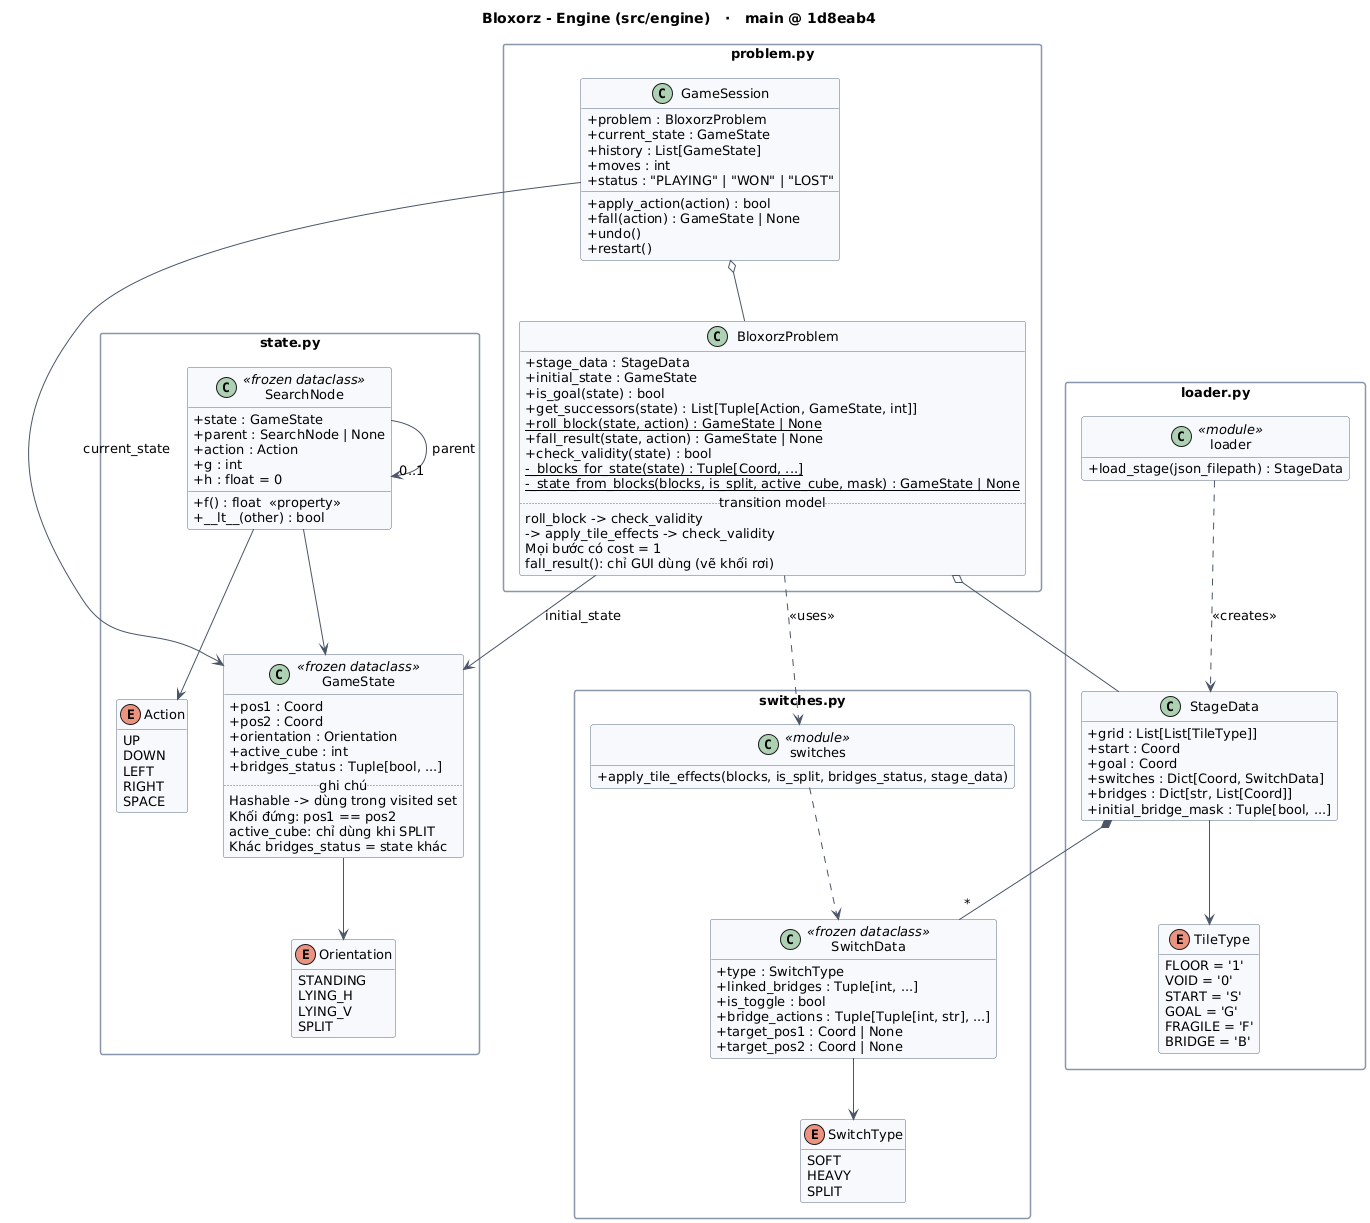

The diagram above was rendered by PlantUML. Its source (embedded in the PNG):
@startuml 1_engine
!include style.iuml
title Bloxorz - Engine (src/engine)   ·   main @ 1d8eab4

package "state.py" {
  enum Orientation {
    STANDING
    LYING_H
    LYING_V
    SPLIT
  }
  enum Action {
    UP
    DOWN
    LEFT
    RIGHT
    SPACE
  }
  class GameState <<frozen dataclass>> {
    {field} + pos1 : Coord
    {field} + pos2 : Coord
    {field} + orientation : Orientation
    {field} + active_cube : int
    {field} + bridges_status : Tuple[bool, ...]
    .. ghi chú ..
    {field} Hashable -> dùng trong visited set
    {field} Khối đứng: pos1 == pos2
    {field} active_cube: chỉ dùng khi SPLIT
    {field} Khác bridges_status = state khác
  }
  class SearchNode <<frozen dataclass>> {
    {field} + state : GameState
    {field} + parent : SearchNode | None
    {field} + action : Action
    {field} + g : int
    {field} + h : float = 0
    + f() : float  <<property>>
    + __lt__(other) : bool
  }
}

package "loader.py" {
  enum TileType {
    FLOOR = '1'
    VOID = '0'
    START = 'S'
    GOAL = 'G'
    FRAGILE = 'F'
    BRIDGE = 'B'
  }
  class StageData {
    {field} + grid : List[List[TileType]]
    {field} + start : Coord
    {field} + goal : Coord
    {field} + switches : Dict[Coord, SwitchData]
    {field} + bridges : Dict[str, List[Coord]]
    {field} + initial_bridge_mask : Tuple[bool, ...]
  }
  class loader <<module>> {
    + load_stage(json_filepath) : StageData
  }
}

package "switches.py" {
  enum SwitchType {
    SOFT
    HEAVY
    SPLIT
  }
  class SwitchData <<frozen dataclass>> {
    {field} + type : SwitchType
    {field} + linked_bridges : Tuple[int, ...]
    {field} + is_toggle : bool
    {field} + bridge_actions : Tuple[Tuple[int, str], ...]
    {field} + target_pos1 : Coord | None
    {field} + target_pos2 : Coord | None
  }
  class switches <<module>> {
    + apply_tile_effects(blocks, is_split, bridges_status, stage_data)
  }
}

package "problem.py" {
  class BloxorzProblem {
    {field} + stage_data : StageData
    {field} + initial_state : GameState
    + is_goal(state) : bool
    + get_successors(state) : List[Tuple[Action, GameState, int]]
    + {static} roll_block(state, action) : GameState | None
    + fall_result(state, action) : GameState | None
    + check_validity(state) : bool
    - {static} _blocks_for_state(state) : Tuple[Coord, ...]
    - {static} _state_from_blocks(blocks, is_split, active_cube, mask) : GameState | None
    .. transition model ..
    {field} roll_block -> check_validity
    {field} -> apply_tile_effects -> check_validity
    {field} Mọi bước có cost = 1
    {field} fall_result(): chỉ GUI dùng (vẽ khối rơi)
  }
  class GameSession {
    {field} + problem : BloxorzProblem
    {field} + current_state : GameState
    {field} + history : List[GameState]
    {field} + moves : int
    {field} + status : "PLAYING" | "WON" | "LOST"
    + apply_action(action) : bool
    + fall(action) : GameState | None
    + undo()
    + restart()
  }
}

GameState --> Orientation
SearchNode --> GameState
SearchNode --> Action
SearchNode --> "0..1" SearchNode : parent
StageData --> TileType
StageData *-- "*" SwitchData
SwitchData --> SwitchType
loader ..> StageData : <<creates>>
switches ..> SwitchData
BloxorzProblem o-- StageData
BloxorzProblem --> GameState : initial_state
BloxorzProblem ..> switches : <<uses>>
GameSession o-- BloxorzProblem
GameSession --> GameState : current_state

@enduml